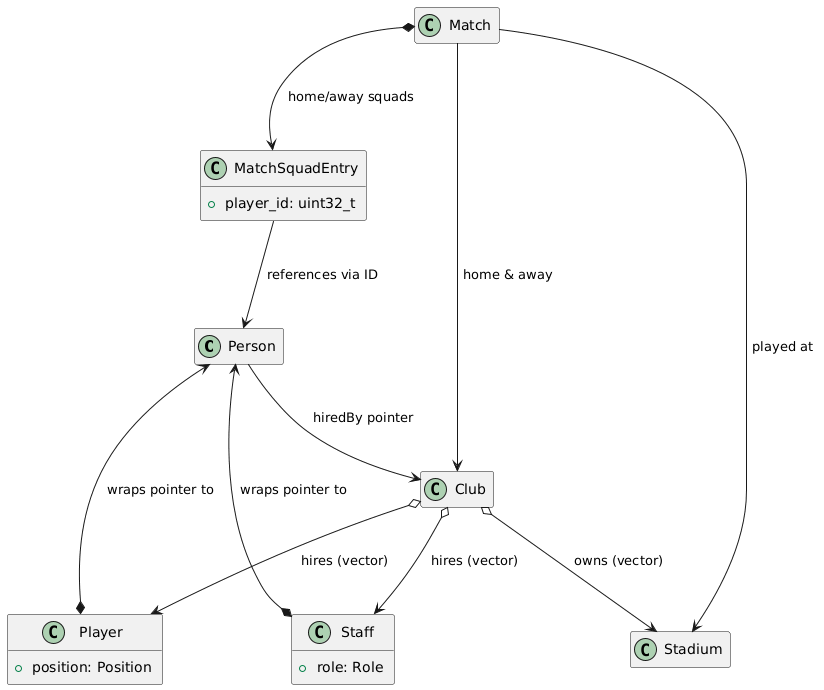

The diagram above was rendered by PlantUML. Its source (embedded in the PNG):
@startuml
hide empty members
skinparam padding 5
skinparam nodesep 50
skinparam ranksep 80

class Person
class Player {
    + position: Position
}
class Staff {
    + role: Role
}
class Club
class Stadium
class Match
class MatchSquadEntry {
    + player_id: uint32_t
}

' Entity relationships without numbers
Club o--> Player : hires (vector)
Club o--> Staff : hires (vector)
Club o--> Stadium : owns (vector)

Player *--> Person : wraps pointer to
Staff *--> Person : wraps pointer to
Person --> Club : hiredBy pointer

Match --> Club : home & away
Match --> Stadium : played at
Match *--> MatchSquadEntry : home/away squads
MatchSquadEntry --> Person : references via ID
@enduml